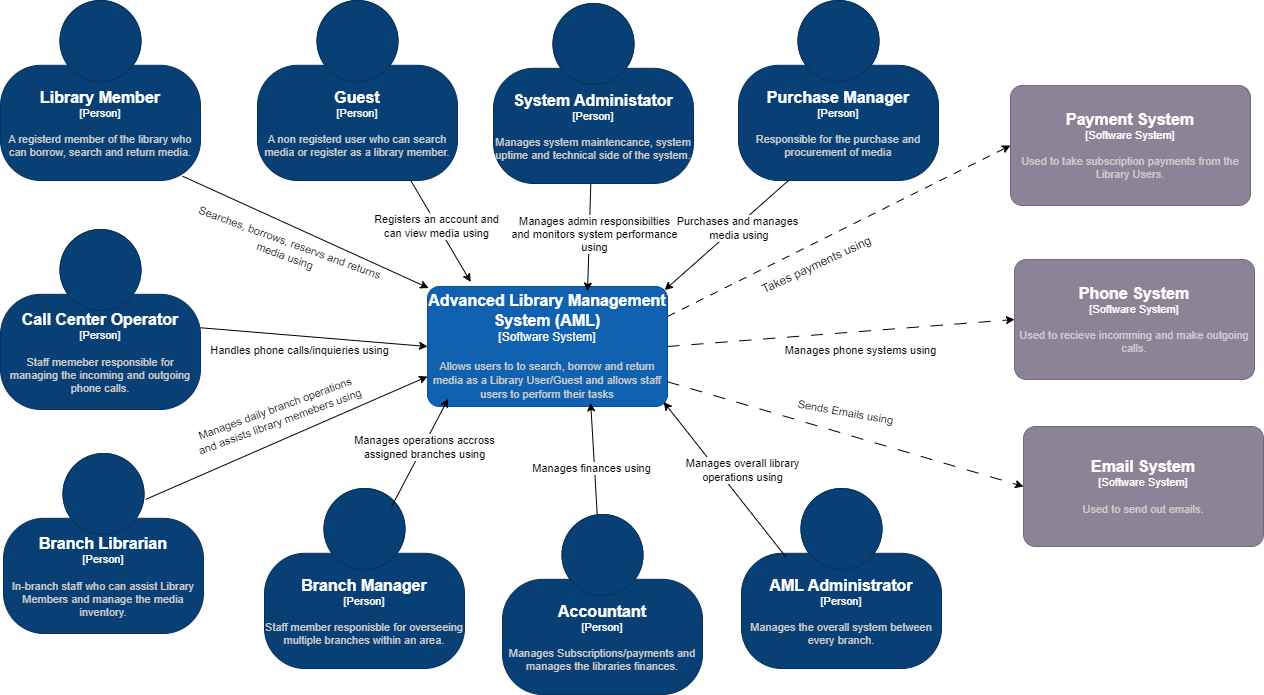

The diagram above was exported from draw.io. Its source (the exported page's mxGraphModel, read from the mxfile embedded in the PNG):
<mxGraphModel dx="1621" dy="823" grid="0" gridSize="10" guides="1" tooltips="1" connect="1" arrows="1" fold="1" page="0" pageScale="1" pageWidth="827" pageHeight="1169" math="0" shadow="0">
  <root>
    <mxCell id="0" />
    <mxCell id="1" parent="0" />
    <mxCell id="QhUiWwdEHpBs0q7ju2_V-1" style="shape=connector;rounded=0;orthogonalLoop=1;jettySize=auto;html=1;labelBackgroundColor=default;strokeColor=default;align=center;verticalAlign=middle;fontFamily=Helvetica;fontSize=11;fontColor=default;endArrow=classic;endFill=1;entryX=0.005;entryY=0.013;entryDx=0;entryDy=0;entryPerimeter=0;exitX=0.91;exitY=0.976;exitDx=0;exitDy=0;exitPerimeter=0;" parent="1" source="Z-Da3AcJNez5t-2cskn7-2" target="govH6vGbufgUXGFtdr1a-7" edge="1">
      <mxGeometry relative="1" as="geometry">
        <mxPoint x="127.128173828125" y="383.74365234375" as="targetPoint" />
      </mxGeometry>
    </mxCell>
    <mxCell id="QhUiWwdEHpBs0q7ju2_V-11" value="Searches, borrows, reservs and returns&lt;br&gt;media using" style="edgeLabel;html=1;align=center;verticalAlign=middle;resizable=0;points=[];fontSize=11;fontFamily=Helvetica;fontColor=default;rotation=20;" parent="QhUiWwdEHpBs0q7ju2_V-1" vertex="1" connectable="0">
      <mxGeometry x="-0.1856" y="-3" relative="1" as="geometry">
        <mxPoint x="6" y="24" as="offset" />
      </mxGeometry>
    </mxCell>
    <object placeholders="1" c4Name="Library Member" c4Type="Person" c4Description="A registerd member of the library who can borrow, search and return media." label="&lt;font style=&quot;font-size: 16px&quot;&gt;&lt;b&gt;%c4Name%&lt;/b&gt;&lt;/font&gt;&lt;div&gt;[%c4Type%]&lt;/div&gt;&lt;br&gt;&lt;div&gt;&lt;font style=&quot;font-size: 11px&quot;&gt;&lt;font color=&quot;#cccccc&quot;&gt;%c4Description%&lt;/font&gt;&lt;/div&gt;" id="Z-Da3AcJNez5t-2cskn7-2">
      <mxCell style="html=1;fontSize=11;dashed=0;whiteSpace=wrap;fillColor=#083F75;strokeColor=#06315C;fontColor=#ffffff;shape=mxgraph.c4.person2;align=center;metaEdit=1;points=[[0.5,0,0],[1,0.5,0],[1,0.75,0],[0.75,1,0],[0.5,1,0],[0.25,1,0],[0,0.75,0],[0,0.5,0]];resizable=0;" parent="1" vertex="1">
        <mxGeometry x="-218" y="88" width="200" height="180" as="geometry" />
      </mxCell>
    </object>
    <object placeholders="1" c4Name="Guest" c4Type="Person" c4Description="A non registerd user who can search media or register as a library member." label="&lt;font style=&quot;font-size: 16px&quot;&gt;&lt;b&gt;%c4Name%&lt;/b&gt;&lt;/font&gt;&lt;div&gt;[%c4Type%]&lt;/div&gt;&lt;br&gt;&lt;div&gt;&lt;font style=&quot;font-size: 11px&quot;&gt;&lt;font color=&quot;#cccccc&quot;&gt;%c4Description%&lt;/font&gt;&lt;/div&gt;" id="Z-Da3AcJNez5t-2cskn7-5">
      <mxCell style="html=1;fontSize=11;dashed=0;whiteSpace=wrap;fillColor=#083F75;strokeColor=#06315C;fontColor=#ffffff;shape=mxgraph.c4.person2;align=center;metaEdit=1;points=[[0.5,0,0],[1,0.5,0],[1,0.75,0],[0.75,1,0],[0.5,1,0],[0.25,1,0],[0,0.75,0],[0,0.5,0]];resizable=0;" parent="1" vertex="1">
        <mxGeometry x="39" y="88" width="200" height="180" as="geometry" />
      </mxCell>
    </object>
    <object placeholders="1" c4Name="Branch Manager" c4Type="Person" c4Description="Staff member responisble for overseeing multiple branches within an area." label="&lt;font style=&quot;font-size: 16px&quot;&gt;&lt;b&gt;%c4Name%&lt;/b&gt;&lt;/font&gt;&lt;div&gt;[%c4Type%]&lt;/div&gt;&lt;br&gt;&lt;div&gt;&lt;font style=&quot;font-size: 11px&quot;&gt;&lt;font color=&quot;#cccccc&quot;&gt;%c4Description%&lt;/font&gt;&lt;/div&gt;" id="Z-Da3AcJNez5t-2cskn7-16">
      <mxCell style="html=1;fontSize=11;dashed=0;whiteSpace=wrap;fillColor=#083F75;strokeColor=#06315C;fontColor=#ffffff;shape=mxgraph.c4.person2;align=center;metaEdit=1;points=[[0.5,0,0],[1,0.5,0],[1,0.75,0],[0.75,1,0],[0.5,1,0],[0.25,1,0],[0,0.75,0],[0,0.5,0]];resizable=0;" parent="1" vertex="1">
        <mxGeometry x="46" y="576" width="200" height="180" as="geometry" />
      </mxCell>
    </object>
    <object placeholders="1" c4Name="Branch Librarian" c4Type="Person" c4Description="In-branch staff who can assist Library Members and manage the media inventory." label="&lt;font style=&quot;font-size: 16px&quot;&gt;&lt;b&gt;%c4Name%&lt;/b&gt;&lt;/font&gt;&lt;div&gt;[%c4Type%]&lt;/div&gt;&lt;br&gt;&lt;div&gt;&lt;font style=&quot;font-size: 11px&quot;&gt;&lt;font color=&quot;#cccccc&quot;&gt;%c4Description%&lt;/font&gt;&lt;/div&gt;" id="govH6vGbufgUXGFtdr1a-1">
      <mxCell style="html=1;fontSize=11;dashed=0;whiteSpace=wrap;fillColor=#083F75;strokeColor=#06315C;fontColor=#ffffff;shape=mxgraph.c4.person2;align=center;metaEdit=1;points=[[0.5,0,0],[1,0.5,0],[1,0.75,0],[0.75,1,0],[0.5,1,0],[0.25,1,0],[0,0.75,0],[0,0.5,0]];resizable=0;" parent="1" vertex="1">
        <mxGeometry x="-215" y="541" width="200" height="180" as="geometry" />
      </mxCell>
    </object>
    <object placeholders="1" c4Name="Call Center Operator" c4Type="Person" c4Description="Staff memeber responsible for managing the incoming and outgoing phone calls." label="&lt;font style=&quot;font-size: 16px&quot;&gt;&lt;b&gt;%c4Name%&lt;/b&gt;&lt;/font&gt;&lt;div&gt;[%c4Type%]&lt;/div&gt;&lt;br&gt;&lt;div&gt;&lt;font style=&quot;font-size: 11px&quot;&gt;&lt;font color=&quot;#cccccc&quot;&gt;%c4Description%&lt;/font&gt;&lt;/div&gt;" id="govH6vGbufgUXGFtdr1a-2">
      <mxCell style="html=1;fontSize=11;dashed=0;whiteSpace=wrap;fillColor=#083F75;strokeColor=#06315C;fontColor=#ffffff;shape=mxgraph.c4.person2;align=center;metaEdit=1;points=[[0.5,0,0],[1,0.5,0],[1,0.75,0],[0.75,1,0],[0.5,1,0],[0.25,1,0],[0,0.75,0],[0,0.5,0]];resizable=0;" parent="1" vertex="1">
        <mxGeometry x="-218" y="317" width="200" height="180" as="geometry" />
      </mxCell>
    </object>
    <object placeholders="1" c4Name="Accountant" c4Type="Person" c4Description="Manages Subscriptions/payments and manages the libraries finances." label="&lt;font style=&quot;font-size: 16px&quot;&gt;&lt;b&gt;%c4Name%&lt;/b&gt;&lt;/font&gt;&lt;div&gt;[%c4Type%]&lt;/div&gt;&lt;br&gt;&lt;div&gt;&lt;font style=&quot;font-size: 11px&quot;&gt;&lt;font color=&quot;#cccccc&quot;&gt;%c4Description%&lt;/font&gt;&lt;/div&gt;" id="govH6vGbufgUXGFtdr1a-3">
      <mxCell style="html=1;fontSize=11;dashed=0;whiteSpace=wrap;fillColor=#083F75;strokeColor=#06315C;fontColor=#ffffff;shape=mxgraph.c4.person2;align=center;metaEdit=1;points=[[0.5,0,0],[1,0.5,0],[1,0.75,0],[0.75,1,0],[0.5,1,0],[0.25,1,0],[0,0.75,0],[0,0.5,0]];resizable=0;" parent="1" vertex="1">
        <mxGeometry x="284" y="602" width="200" height="180" as="geometry" />
      </mxCell>
    </object>
    <object placeholders="1" c4Name="AML Administrator" c4Type="Person" c4Description="Manages the overall system between every branch." label="&lt;font style=&quot;font-size: 16px&quot;&gt;&lt;b&gt;%c4Name%&lt;/b&gt;&lt;/font&gt;&lt;div&gt;[%c4Type%]&lt;/div&gt;&lt;br&gt;&lt;div&gt;&lt;font style=&quot;font-size: 11px&quot;&gt;&lt;font color=&quot;#cccccc&quot;&gt;%c4Description%&lt;/font&gt;&lt;/div&gt;" id="govH6vGbufgUXGFtdr1a-4">
      <mxCell style="html=1;fontSize=11;dashed=0;whiteSpace=wrap;fillColor=#083F75;strokeColor=#06315C;fontColor=#ffffff;shape=mxgraph.c4.person2;align=center;metaEdit=1;points=[[0.5,0,0],[1,0.5,0],[1,0.75,0],[0.75,1,0],[0.5,1,0],[0.25,1,0],[0,0.75,0],[0,0.5,0]];resizable=0;" parent="1" vertex="1">
        <mxGeometry x="523" y="576" width="200" height="180" as="geometry" />
      </mxCell>
    </object>
    <object placeholders="1" c4Name="Purchase Manager" c4Type="Person" c4Description="Responsible for the purchase and procurement of media" label="&lt;font style=&quot;font-size: 16px&quot;&gt;&lt;b&gt;%c4Name%&lt;/b&gt;&lt;/font&gt;&lt;div&gt;[%c4Type%]&lt;/div&gt;&lt;br&gt;&lt;div&gt;&lt;font style=&quot;font-size: 11px&quot;&gt;&lt;font color=&quot;#cccccc&quot;&gt;%c4Description%&lt;/font&gt;&lt;/div&gt;" id="govH6vGbufgUXGFtdr1a-5">
      <mxCell style="html=1;fontSize=11;dashed=0;whiteSpace=wrap;fillColor=#083F75;strokeColor=#06315C;fontColor=#ffffff;shape=mxgraph.c4.person2;align=center;metaEdit=1;points=[[0.5,0,0],[1,0.5,0],[1,0.75,0],[0.75,1,0],[0.5,1,0],[0.25,1,0],[0,0.75,0],[0,0.5,0]];resizable=0;" parent="1" vertex="1">
        <mxGeometry x="520" y="88" width="200" height="180" as="geometry" />
      </mxCell>
    </object>
    <object placeholders="1" c4Name="System Administator" c4Type="Person" c4Description="Manages system maintencance, system uptime and technical side of the system." label="&lt;font style=&quot;font-size: 16px&quot;&gt;&lt;b&gt;%c4Name%&lt;/b&gt;&lt;/font&gt;&lt;div&gt;[%c4Type%]&lt;/div&gt;&lt;br&gt;&lt;div&gt;&lt;font style=&quot;font-size: 11px&quot;&gt;&lt;font color=&quot;#cccccc&quot;&gt;%c4Description%&lt;/font&gt;&lt;/div&gt;" id="govH6vGbufgUXGFtdr1a-6">
      <mxCell style="html=1;fontSize=11;dashed=0;whiteSpace=wrap;fillColor=#083F75;strokeColor=#06315C;fontColor=#ffffff;shape=mxgraph.c4.person2;align=center;metaEdit=1;points=[[0.5,0,0],[1,0.5,0],[1,0.75,0],[0.75,1,0],[0.5,1,0],[0.25,1,0],[0,0.75,0],[0,0.5,0]];resizable=0;" parent="1" vertex="1">
        <mxGeometry x="275" y="91" width="200" height="180" as="geometry" />
      </mxCell>
    </object>
    <object placeholders="1" c4Name="Advanced Library Management System (AML)" c4Type="Software System" c4Description="Allows users to to search, borrow and return media as a Library User/Guest and allows staff users to perform their tasks" label="&lt;font style=&quot;font-size: 16px&quot;&gt;&lt;b&gt;%c4Name%&lt;/b&gt;&lt;/font&gt;&lt;div&gt;[%c4Type%]&lt;/div&gt;&lt;br&gt;&lt;div&gt;&lt;font style=&quot;font-size: 11px&quot;&gt;&lt;font color=&quot;#cccccc&quot;&gt;%c4Description%&lt;/font&gt;&lt;/div&gt;" id="govH6vGbufgUXGFtdr1a-7">
      <mxCell style="rounded=1;whiteSpace=wrap;html=1;labelBackgroundColor=none;fillColor=#1061B0;fontColor=#ffffff;align=center;arcSize=10;strokeColor=#0D5091;metaEdit=1;resizable=0;points=[[0.25,0,0],[0.5,0,0],[0.75,0,0],[1,0.25,0],[1,0.5,0],[1,0.75,0],[0.75,1,0],[0.5,1,0],[0.25,1,0],[0,0.75,0],[0,0.5,0],[0,0.25,0]];" parent="1" vertex="1">
        <mxGeometry x="209" y="374" width="240" height="120" as="geometry" />
      </mxCell>
    </object>
    <mxCell id="QhUiWwdEHpBs0q7ju2_V-3" style="edgeStyle=none;shape=connector;rounded=0;orthogonalLoop=1;jettySize=auto;html=1;entryX=0.18;entryY=-0.038;entryDx=0;entryDy=0;entryPerimeter=0;labelBackgroundColor=default;strokeColor=default;align=center;verticalAlign=middle;fontFamily=Helvetica;fontSize=11;fontColor=default;endArrow=classic;endFill=1;" parent="1" source="Z-Da3AcJNez5t-2cskn7-5" target="govH6vGbufgUXGFtdr1a-7" edge="1">
      <mxGeometry relative="1" as="geometry" />
    </mxCell>
    <mxCell id="QhUiWwdEHpBs0q7ju2_V-12" value="Registers an account and&lt;br&gt;can view media using" style="edgeLabel;html=1;align=center;verticalAlign=middle;resizable=0;points=[];fontSize=11;fontFamily=Helvetica;fontColor=default;" parent="QhUiWwdEHpBs0q7ju2_V-3" vertex="1" connectable="0">
      <mxGeometry x="-0.1093" y="-1" relative="1" as="geometry">
        <mxPoint as="offset" />
      </mxGeometry>
    </mxCell>
    <mxCell id="QhUiWwdEHpBs0q7ju2_V-4" style="edgeStyle=none;shape=connector;rounded=0;orthogonalLoop=1;jettySize=auto;html=1;entryX=0.667;entryY=0.038;entryDx=0;entryDy=0;entryPerimeter=0;labelBackgroundColor=default;strokeColor=default;align=center;verticalAlign=middle;fontFamily=Helvetica;fontSize=11;fontColor=default;endArrow=classic;endFill=1;" parent="1" source="govH6vGbufgUXGFtdr1a-6" target="govH6vGbufgUXGFtdr1a-7" edge="1">
      <mxGeometry relative="1" as="geometry" />
    </mxCell>
    <mxCell id="QhUiWwdEHpBs0q7ju2_V-13" value="Manages admin responsibilties&lt;br&gt;and monitors system performance&lt;br&gt;using" style="edgeLabel;html=1;align=center;verticalAlign=middle;resizable=0;points=[];fontSize=11;fontFamily=Helvetica;fontColor=default;" parent="QhUiWwdEHpBs0q7ju2_V-4" vertex="1" connectable="0">
      <mxGeometry x="0.2483" y="-1" relative="1" as="geometry">
        <mxPoint x="6" y="-16" as="offset" />
      </mxGeometry>
    </mxCell>
    <mxCell id="QhUiWwdEHpBs0q7ju2_V-5" style="edgeStyle=none;shape=connector;rounded=0;orthogonalLoop=1;jettySize=auto;html=1;entryX=0.988;entryY=0.03;entryDx=0;entryDy=0;entryPerimeter=0;labelBackgroundColor=default;strokeColor=default;align=center;verticalAlign=middle;fontFamily=Helvetica;fontSize=11;fontColor=default;endArrow=classic;endFill=1;exitX=0.25;exitY=1;exitDx=0;exitDy=0;exitPerimeter=0;" parent="1" source="govH6vGbufgUXGFtdr1a-5" target="govH6vGbufgUXGFtdr1a-7" edge="1">
      <mxGeometry relative="1" as="geometry" />
    </mxCell>
    <mxCell id="QhUiWwdEHpBs0q7ju2_V-14" value="Purchases and manages&lt;br&gt;&amp;nbsp;media using" style="edgeLabel;html=1;align=center;verticalAlign=middle;resizable=0;points=[];fontSize=11;fontFamily=Helvetica;fontColor=default;" parent="QhUiWwdEHpBs0q7ju2_V-5" vertex="1" connectable="0">
      <mxGeometry x="0.0387" y="-1" relative="1" as="geometry">
        <mxPoint x="14" y="-9" as="offset" />
      </mxGeometry>
    </mxCell>
    <mxCell id="QhUiWwdEHpBs0q7ju2_V-6" style="edgeStyle=none;shape=connector;rounded=0;orthogonalLoop=1;jettySize=auto;html=1;entryX=0.984;entryY=0.962;entryDx=0;entryDy=0;entryPerimeter=0;labelBackgroundColor=default;strokeColor=default;align=center;verticalAlign=middle;fontFamily=Helvetica;fontSize=11;fontColor=default;endArrow=classic;endFill=1;exitX=0.221;exitY=0.379;exitDx=0;exitDy=0;exitPerimeter=0;" parent="1" source="govH6vGbufgUXGFtdr1a-4" target="govH6vGbufgUXGFtdr1a-7" edge="1">
      <mxGeometry relative="1" as="geometry" />
    </mxCell>
    <mxCell id="QhUiWwdEHpBs0q7ju2_V-23" value="Manages overall library&lt;br&gt;operations using" style="edgeLabel;html=1;align=center;verticalAlign=middle;resizable=0;points=[];fontSize=11;fontFamily=Helvetica;fontColor=default;" parent="QhUiWwdEHpBs0q7ju2_V-6" vertex="1" connectable="0">
      <mxGeometry x="0.1261" y="-6" relative="1" as="geometry">
        <mxPoint x="20" y="4" as="offset" />
      </mxGeometry>
    </mxCell>
    <mxCell id="QhUiWwdEHpBs0q7ju2_V-7" style="edgeStyle=none;shape=connector;rounded=0;orthogonalLoop=1;jettySize=auto;html=1;entryX=0.68;entryY=0.97;entryDx=0;entryDy=0;entryPerimeter=0;labelBackgroundColor=default;strokeColor=default;align=center;verticalAlign=middle;fontFamily=Helvetica;fontSize=11;fontColor=default;endArrow=classic;endFill=1;" parent="1" source="govH6vGbufgUXGFtdr1a-3" target="govH6vGbufgUXGFtdr1a-7" edge="1">
      <mxGeometry relative="1" as="geometry" />
    </mxCell>
    <mxCell id="QhUiWwdEHpBs0q7ju2_V-22" value="Manages finances using" style="edgeLabel;html=1;align=center;verticalAlign=middle;resizable=0;points=[];fontSize=11;fontFamily=Helvetica;fontColor=default;" parent="QhUiWwdEHpBs0q7ju2_V-7" vertex="1" connectable="0">
      <mxGeometry x="-0.0783" y="-3" relative="1" as="geometry">
        <mxPoint x="-6" y="6" as="offset" />
      </mxGeometry>
    </mxCell>
    <mxCell id="QhUiWwdEHpBs0q7ju2_V-8" style="edgeStyle=none;shape=connector;rounded=0;orthogonalLoop=1;jettySize=auto;html=1;entryX=0.086;entryY=0.936;entryDx=0;entryDy=0;entryPerimeter=0;labelBackgroundColor=default;strokeColor=default;align=center;verticalAlign=middle;fontFamily=Helvetica;fontSize=11;fontColor=default;endArrow=classic;endFill=1;exitX=0.636;exitY=0.1;exitDx=0;exitDy=0;exitPerimeter=0;" parent="1" source="Z-Da3AcJNez5t-2cskn7-16" target="govH6vGbufgUXGFtdr1a-7" edge="1">
      <mxGeometry relative="1" as="geometry" />
    </mxCell>
    <mxCell id="QhUiWwdEHpBs0q7ju2_V-21" value="Manages operations accross&lt;br&gt;assigned branches using" style="edgeLabel;html=1;align=center;verticalAlign=middle;resizable=0;points=[];fontSize=11;fontFamily=Helvetica;fontColor=default;" parent="QhUiWwdEHpBs0q7ju2_V-8" vertex="1" connectable="0">
      <mxGeometry x="0.0988" relative="1" as="geometry">
        <mxPoint x="1" as="offset" />
      </mxGeometry>
    </mxCell>
    <mxCell id="QhUiWwdEHpBs0q7ju2_V-9" style="edgeStyle=none;shape=connector;rounded=0;orthogonalLoop=1;jettySize=auto;html=1;entryX=0;entryY=0.75;entryDx=0;entryDy=0;entryPerimeter=0;labelBackgroundColor=default;strokeColor=default;align=center;verticalAlign=middle;fontFamily=Helvetica;fontSize=11;fontColor=default;endArrow=classic;endFill=1;exitX=0.711;exitY=0.255;exitDx=0;exitDy=0;exitPerimeter=0;" parent="1" source="govH6vGbufgUXGFtdr1a-1" target="govH6vGbufgUXGFtdr1a-7" edge="1">
      <mxGeometry relative="1" as="geometry" />
    </mxCell>
    <mxCell id="QhUiWwdEHpBs0q7ju2_V-20" value="Manages daily branch operations&lt;br&gt;and assists library memebers using" style="edgeLabel;html=1;align=center;verticalAlign=middle;resizable=0;points=[];fontSize=11;fontFamily=Helvetica;fontColor=default;rotation=-20;" parent="QhUiWwdEHpBs0q7ju2_V-9" vertex="1" connectable="0">
      <mxGeometry x="-0.081" y="3" relative="1" as="geometry">
        <mxPoint x="3" y="-25" as="offset" />
      </mxGeometry>
    </mxCell>
    <mxCell id="QhUiWwdEHpBs0q7ju2_V-10" style="edgeStyle=none;shape=connector;rounded=0;orthogonalLoop=1;jettySize=auto;html=1;entryX=0;entryY=0.5;entryDx=0;entryDy=0;entryPerimeter=0;labelBackgroundColor=default;strokeColor=default;align=center;verticalAlign=middle;fontFamily=Helvetica;fontSize=11;fontColor=default;endArrow=classic;endFill=1;" parent="1" source="govH6vGbufgUXGFtdr1a-2" target="govH6vGbufgUXGFtdr1a-7" edge="1">
      <mxGeometry relative="1" as="geometry" />
    </mxCell>
    <mxCell id="QhUiWwdEHpBs0q7ju2_V-19" value="Handles phone calls/inquieries using" style="edgeLabel;html=1;align=center;verticalAlign=middle;resizable=0;points=[];fontSize=11;fontFamily=Helvetica;fontColor=default;" parent="QhUiWwdEHpBs0q7ju2_V-10" vertex="1" connectable="0">
      <mxGeometry x="-0.1397" y="4" relative="1" as="geometry">
        <mxPoint x="1" y="18" as="offset" />
      </mxGeometry>
    </mxCell>
    <object placeholders="1" c4Name="Email System" c4Type="Software System" c4Description="Used to send out emails." label="&lt;font style=&quot;font-size: 16px&quot;&gt;&lt;b&gt;%c4Name%&lt;/b&gt;&lt;/font&gt;&lt;div&gt;[%c4Type%]&lt;/div&gt;&lt;br&gt;&lt;div&gt;&lt;font style=&quot;font-size: 11px&quot;&gt;&lt;font color=&quot;#cccccc&quot;&gt;%c4Description%&lt;/font&gt;&lt;/div&gt;" id="QhUiWwdEHpBs0q7ju2_V-15">
      <mxCell style="rounded=1;whiteSpace=wrap;html=1;labelBackgroundColor=none;fillColor=#8C8496;fontColor=#ffffff;align=center;arcSize=10;strokeColor=#736782;metaEdit=1;resizable=0;points=[[0.25,0,0],[0.5,0,0],[0.75,0,0],[1,0.25,0],[1,0.5,0],[1,0.75,0],[0.75,1,0],[0.5,1,0],[0.25,1,0],[0,0.75,0],[0,0.5,0],[0,0.25,0]];fontFamily=Helvetica;fontSize=11;" parent="1" vertex="1">
        <mxGeometry x="805" y="514" width="240" height="120" as="geometry" />
      </mxCell>
    </object>
    <mxCell id="QhUiWwdEHpBs0q7ju2_V-16" style="edgeStyle=none;shape=connector;rounded=0;orthogonalLoop=1;jettySize=auto;html=1;entryX=0;entryY=0.5;entryDx=0;entryDy=0;entryPerimeter=0;labelBackgroundColor=default;strokeColor=default;align=center;verticalAlign=middle;fontFamily=Helvetica;fontSize=11;fontColor=default;endArrow=classic;endFill=1;dashed=1;dashPattern=12 12;" parent="1" source="govH6vGbufgUXGFtdr1a-7" target="QhUiWwdEHpBs0q7ju2_V-15" edge="1">
      <mxGeometry relative="1" as="geometry" />
    </mxCell>
    <mxCell id="QhUiWwdEHpBs0q7ju2_V-17" value="Sends Emails using" style="edgeLabel;html=1;align=center;verticalAlign=middle;resizable=0;points=[];fontSize=11;fontFamily=Helvetica;fontColor=default;rotation=10;" parent="QhUiWwdEHpBs0q7ju2_V-16" vertex="1" connectable="0">
      <mxGeometry x="-0.2287" y="-1" relative="1" as="geometry">
        <mxPoint x="41" y="-11" as="offset" />
      </mxGeometry>
    </mxCell>
    <object placeholders="1" c4Name="Payment System" c4Type="Software System" c4Description="Used to take subscription payments from the Library Users." label="&lt;font style=&quot;font-size: 16px&quot;&gt;&lt;b&gt;%c4Name%&lt;/b&gt;&lt;/font&gt;&lt;div&gt;[%c4Type%]&lt;/div&gt;&lt;br&gt;&lt;div&gt;&lt;font style=&quot;font-size: 11px&quot;&gt;&lt;font color=&quot;#cccccc&quot;&gt;%c4Description%&lt;/font&gt;&lt;/div&gt;" id="PI3tx775ELrzIHmfOxmo-1">
      <mxCell style="rounded=1;whiteSpace=wrap;html=1;labelBackgroundColor=none;fillColor=#8C8496;fontColor=#ffffff;align=center;arcSize=10;strokeColor=#736782;metaEdit=1;resizable=0;points=[[0.25,0,0],[0.5,0,0],[0.75,0,0],[1,0.25,0],[1,0.5,0],[1,0.75,0],[0.75,1,0],[0.5,1,0],[0.25,1,0],[0,0.75,0],[0,0.5,0],[0,0.25,0]];fontFamily=Helvetica;fontSize=11;" parent="1" vertex="1">
        <mxGeometry x="792" y="173" width="240" height="120" as="geometry" />
      </mxCell>
    </object>
    <mxCell id="PI3tx775ELrzIHmfOxmo-2" style="rounded=0;orthogonalLoop=1;jettySize=auto;html=1;entryX=0;entryY=0.5;entryDx=0;entryDy=0;entryPerimeter=0;dashed=1;dashPattern=8 8;exitX=1;exitY=0.25;exitDx=0;exitDy=0;exitPerimeter=0;" parent="1" source="govH6vGbufgUXGFtdr1a-7" target="PI3tx775ELrzIHmfOxmo-1" edge="1">
      <mxGeometry relative="1" as="geometry" />
    </mxCell>
    <mxCell id="PI3tx775ELrzIHmfOxmo-3" value="Takes payments using" style="text;html=1;align=center;verticalAlign=middle;resizable=0;points=[];autosize=1;strokeColor=none;fillColor=none;rotation=-25;" parent="1" vertex="1">
      <mxGeometry x="529" y="340" width="137" height="26" as="geometry" />
    </mxCell>
    <object placeholders="1" c4Name="Phone System" c4Type="Software System" c4Description="Used to recieve incomming and make outgoing calls." label="&lt;font style=&quot;font-size: 16px&quot;&gt;&lt;b&gt;%c4Name%&lt;/b&gt;&lt;/font&gt;&lt;div&gt;[%c4Type%]&lt;/div&gt;&lt;br&gt;&lt;div&gt;&lt;font style=&quot;font-size: 11px&quot;&gt;&lt;font color=&quot;#cccccc&quot;&gt;%c4Description%&lt;/font&gt;&lt;/div&gt;" id="SR3g7tXOxKSQ7vwYYyks-1">
      <mxCell style="rounded=1;whiteSpace=wrap;html=1;labelBackgroundColor=none;fillColor=#8C8496;fontColor=#ffffff;align=center;arcSize=10;strokeColor=#736782;metaEdit=1;resizable=0;points=[[0.25,0,0],[0.5,0,0],[0.75,0,0],[1,0.25,0],[1,0.5,0],[1,0.75,0],[0.75,1,0],[0.5,1,0],[0.25,1,0],[0,0.75,0],[0,0.5,0],[0,0.25,0]];fontFamily=Helvetica;fontSize=11;" parent="1" vertex="1">
        <mxGeometry x="796" y="347" width="240" height="120" as="geometry" />
      </mxCell>
    </object>
    <mxCell id="SR3g7tXOxKSQ7vwYYyks-3" style="edgeStyle=none;shape=connector;rounded=0;orthogonalLoop=1;jettySize=auto;html=1;entryX=0;entryY=0.5;entryDx=0;entryDy=0;entryPerimeter=0;labelBackgroundColor=default;strokeColor=default;align=center;verticalAlign=middle;fontFamily=Helvetica;fontSize=11;fontColor=default;endArrow=classic;endFill=1;dashed=1;dashPattern=12 12;exitX=1;exitY=0.5;exitDx=0;exitDy=0;exitPerimeter=0;" parent="1" source="govH6vGbufgUXGFtdr1a-7" target="SR3g7tXOxKSQ7vwYYyks-1" edge="1">
      <mxGeometry relative="1" as="geometry">
        <mxPoint x="484" y="430" as="sourcePoint" />
        <mxPoint x="840" y="535" as="targetPoint" />
      </mxGeometry>
    </mxCell>
    <mxCell id="SR3g7tXOxKSQ7vwYYyks-4" value="Manages phone systems using" style="edgeLabel;html=1;align=center;verticalAlign=middle;resizable=0;points=[];fontSize=11;fontFamily=Helvetica;fontColor=default;" parent="SR3g7tXOxKSQ7vwYYyks-3" vertex="1" connectable="0">
      <mxGeometry x="-0.2287" y="-1" relative="1" as="geometry">
        <mxPoint x="59" y="13" as="offset" />
      </mxGeometry>
    </mxCell>
  </root>
</mxGraphModel>